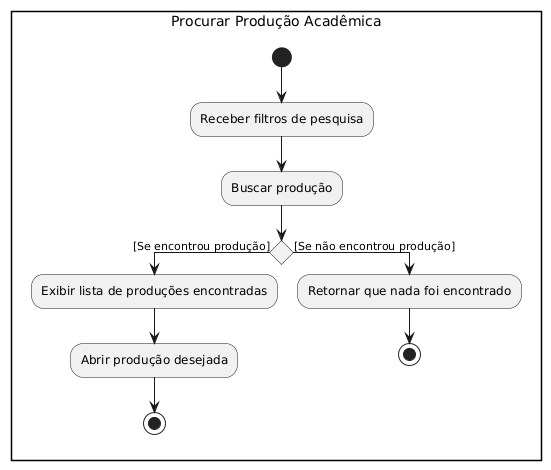

The diagram above was rendered by PlantUML. Its source (embedded in the PNG):
@startuml
rectangle Procurar Produção Acadêmica 
start

:Receber filtros de pesquisa;

:Buscar produção;

if() then ([Se encontrou produção])
  :Exibir lista de produções encontradas;
  :Abrir produção desejada;
  stop

else ([Se não encontrou produção])
  :Retornar que nada foi encontrado;
  stop
@enduml